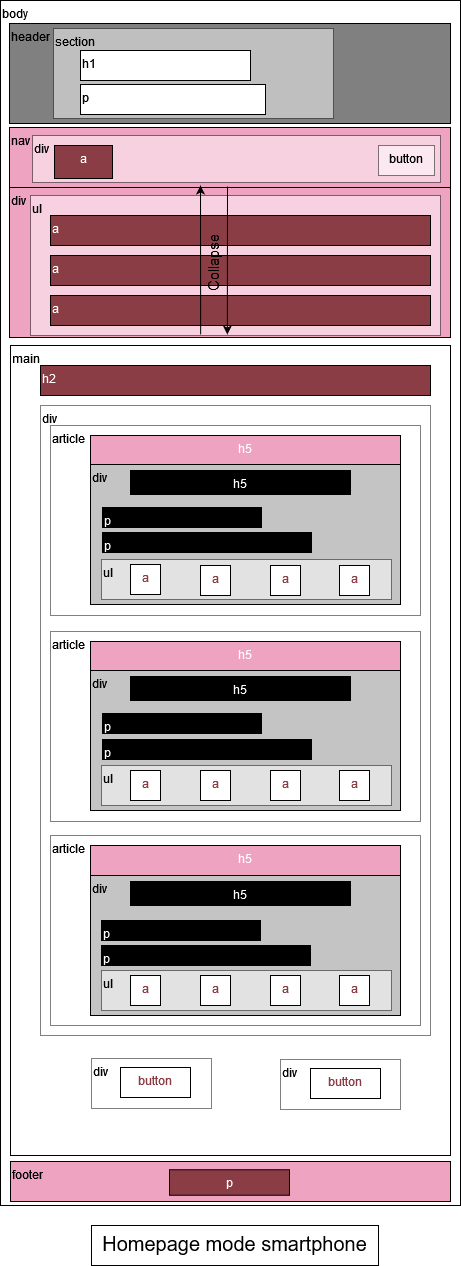

The diagram above was exported from draw.io. Its source (the exported page's mxGraphModel, read from the mxfile embedded in the PNG):
<mxGraphModel dx="1038" dy="495" grid="1" gridSize="10" guides="1" tooltips="1" connect="1" arrows="1" fold="1" page="1" pageScale="1" pageWidth="827" pageHeight="1169" math="0" shadow="0">
  <root>
    <mxCell id="0" />
    <mxCell id="1" parent="0" />
    <mxCell id="hTn5kL2h7KZoGZABdFhM-1" value="&lt;div&gt;body&lt;/div&gt;" style="rounded=0;whiteSpace=wrap;html=1;align=left;labelPosition=center;verticalLabelPosition=middle;verticalAlign=top;" parent="1" vertex="1">
      <mxGeometry x="10" y="15" width="460" height="1205" as="geometry" />
    </mxCell>
    <mxCell id="hTn5kL2h7KZoGZABdFhM-2" value="nav" style="rounded=0;whiteSpace=wrap;html=1;align=left;verticalAlign=top;fillColor=#eea3c1;" parent="1" vertex="1">
      <mxGeometry x="19" y="142" width="441" height="60" as="geometry" />
    </mxCell>
    <mxCell id="hTn5kL2h7KZoGZABdFhM-4" value="header" style="rounded=0;whiteSpace=wrap;html=1;align=left;verticalAlign=top;fillColor=#808080;" parent="1" vertex="1">
      <mxGeometry x="19" y="38" width="441" height="100" as="geometry" />
    </mxCell>
    <mxCell id="hTn5kL2h7KZoGZABdFhM-5" value="main" style="rounded=0;whiteSpace=wrap;html=1;align=left;verticalAlign=top;" parent="1" vertex="1">
      <mxGeometry x="20" y="360" width="440" height="810" as="geometry" />
    </mxCell>
    <mxCell id="hTn5kL2h7KZoGZABdFhM-6" value="footer" style="rounded=0;whiteSpace=wrap;html=1;align=left;verticalAlign=top;fillColor=#EEA3C1;" parent="1" vertex="1">
      <mxGeometry x="20" y="1176" width="440" height="40" as="geometry" />
    </mxCell>
    <mxCell id="hTn5kL2h7KZoGZABdFhM-10" value="div" style="rounded=0;whiteSpace=wrap;html=1;align=left;verticalAlign=top;opacity=50;" parent="1" vertex="1">
      <mxGeometry x="50" y="420" width="390" height="630" as="geometry" />
    </mxCell>
    <mxCell id="hTn5kL2h7KZoGZABdFhM-12" value="article" style="rounded=0;whiteSpace=wrap;html=1;align=left;verticalAlign=top;opacity=50;" parent="1" vertex="1">
      <mxGeometry x="60" y="440" width="370" height="190" as="geometry" />
    </mxCell>
    <mxCell id="NaIXS6RkDladQYTIW0Bs-1" value="section" style="rounded=0;whiteSpace=wrap;html=1;verticalAlign=top;align=left;opacity=50;" parent="1" vertex="1">
      <mxGeometry x="63" y="43" width="280" height="90" as="geometry" />
    </mxCell>
    <mxCell id="hTn5kL2h7KZoGZABdFhM-9" value="p" style="rounded=0;whiteSpace=wrap;html=1;align=left;verticalAlign=top;" parent="1" vertex="1">
      <mxGeometry x="90" y="99" width="185" height="30" as="geometry" />
    </mxCell>
    <mxCell id="hTn5kL2h7KZoGZABdFhM-8" value="h1" style="rounded=0;whiteSpace=wrap;html=1;align=left;verticalAlign=top;" parent="1" vertex="1">
      <mxGeometry x="90" y="65" width="170" height="30" as="geometry" />
    </mxCell>
    <mxCell id="NaIXS6RkDladQYTIW0Bs-3" value="div" style="rounded=0;whiteSpace=wrap;html=1;shadow=0;fillColor=#FFFFFF;align=left;verticalAlign=top;opacity=50;" parent="1" vertex="1">
      <mxGeometry x="42" y="150" width="408" height="47" as="geometry" />
    </mxCell>
    <mxCell id="hTn5kL2h7KZoGZABdFhM-7" value="button" style="rounded=0;whiteSpace=wrap;html=1;align=center;verticalAlign=top;opacity=50;" parent="1" vertex="1">
      <mxGeometry x="388" y="160" width="56" height="30" as="geometry" />
    </mxCell>
    <mxCell id="NaIXS6RkDladQYTIW0Bs-4" value="a" style="rounded=0;whiteSpace=wrap;html=1;shadow=0;fillColor=#8b3d46;align=center;verticalAlign=top;fontColor=#FFFFFF;" parent="1" vertex="1">
      <mxGeometry x="64" y="160" width="58" height="33" as="geometry" />
    </mxCell>
    <mxCell id="NaIXS6RkDladQYTIW0Bs-5" value="div" style="rounded=0;whiteSpace=wrap;html=1;shadow=0;fillColor=#EEA3C1;align=left;verticalAlign=top;" parent="1" vertex="1">
      <mxGeometry x="19" y="202" width="441" height="150" as="geometry" />
    </mxCell>
    <mxCell id="NaIXS6RkDladQYTIW0Bs-7" value="ul" style="rounded=0;whiteSpace=wrap;html=1;shadow=0;fillColor=#FFFFFF;align=left;verticalAlign=top;opacity=50;" parent="1" vertex="1">
      <mxGeometry x="40" y="210" width="410" height="140" as="geometry" />
    </mxCell>
    <mxCell id="NaIXS6RkDladQYTIW0Bs-8" value="a" style="rounded=0;whiteSpace=wrap;html=1;shadow=0;fillColor=#8B3D46;align=left;verticalAlign=top;fontColor=#FFFFFF;" parent="1" vertex="1">
      <mxGeometry x="60" y="230" width="380" height="30" as="geometry" />
    </mxCell>
    <mxCell id="NaIXS6RkDladQYTIW0Bs-9" value="a" style="rounded=0;whiteSpace=wrap;html=1;shadow=0;fillColor=#8B3D46;align=left;verticalAlign=top;fontColor=#FFFFFF;" parent="1" vertex="1">
      <mxGeometry x="60" y="270" width="380" height="30" as="geometry" />
    </mxCell>
    <mxCell id="NaIXS6RkDladQYTIW0Bs-10" value="a" style="rounded=0;whiteSpace=wrap;html=1;shadow=0;fillColor=#8B3D46;align=left;verticalAlign=top;fontColor=#FFFFFF;" parent="1" vertex="1">
      <mxGeometry x="60" y="310" width="380" height="30" as="geometry" />
    </mxCell>
    <mxCell id="NaIXS6RkDladQYTIW0Bs-12" value="h2" style="rounded=0;whiteSpace=wrap;html=1;shadow=0;fontColor=#FFFFFF;fillColor=#8B3D46;align=left;verticalAlign=top;" parent="1" vertex="1">
      <mxGeometry x="50" y="380" width="390" height="30" as="geometry" />
    </mxCell>
    <mxCell id="NaIXS6RkDladQYTIW0Bs-15" value="h5" style="rounded=0;whiteSpace=wrap;html=1;shadow=0;fontColor=#FFFFFF;fillColor=#EEA3C1;align=center;verticalAlign=top;" parent="1" vertex="1">
      <mxGeometry x="100" y="450" width="310" height="30" as="geometry" />
    </mxCell>
    <mxCell id="NaIXS6RkDladQYTIW0Bs-18" value="div" style="rounded=0;whiteSpace=wrap;html=1;shadow=0;fontColor=#000000;fillColor=#c4c4c4;align=left;verticalAlign=top;" parent="1" vertex="1">
      <mxGeometry x="100" y="479" width="310" height="140" as="geometry" />
    </mxCell>
    <mxCell id="NaIXS6RkDladQYTIW0Bs-19" value="h5" style="rounded=0;whiteSpace=wrap;html=1;shadow=0;fontColor=#FFFFFF;fillColor=#000000;align=center;verticalAlign=top;" parent="1" vertex="1">
      <mxGeometry x="140" y="485" width="220" height="24" as="geometry" />
    </mxCell>
    <mxCell id="NaIXS6RkDladQYTIW0Bs-20" value="p" style="rounded=0;whiteSpace=wrap;html=1;shadow=0;fontColor=#FFFFFF;fillColor=#000000;align=left;verticalAlign=top;" parent="1" vertex="1">
      <mxGeometry x="112" y="522" width="159" height="20" as="geometry" />
    </mxCell>
    <mxCell id="NaIXS6RkDladQYTIW0Bs-21" value="ul" style="rounded=0;whiteSpace=wrap;html=1;shadow=0;fontColor=#000000;fillColor=#FFFFFF;align=left;verticalAlign=top;opacity=50;" parent="1" vertex="1">
      <mxGeometry x="111" y="574" width="290" height="40" as="geometry" />
    </mxCell>
    <mxCell id="NaIXS6RkDladQYTIW0Bs-22" value="a" style="rounded=0;whiteSpace=wrap;html=1;shadow=0;fontColor=#8B3D46;fillColor=#FFFFFF;align=center;verticalAlign=top;" parent="1" vertex="1">
      <mxGeometry x="349" y="580" width="30" height="30" as="geometry" />
    </mxCell>
    <mxCell id="NaIXS6RkDladQYTIW0Bs-23" value="a" style="rounded=0;whiteSpace=wrap;html=1;shadow=0;fontColor=#8B3D46;fillColor=#FFFFFF;align=center;verticalAlign=top;" parent="1" vertex="1">
      <mxGeometry x="280" y="580" width="30" height="30" as="geometry" />
    </mxCell>
    <mxCell id="NaIXS6RkDladQYTIW0Bs-24" value="a" style="rounded=0;whiteSpace=wrap;html=1;shadow=0;fontColor=#8B3D46;fillColor=#FFFFFF;align=center;verticalAlign=top;" parent="1" vertex="1">
      <mxGeometry x="210" y="580" width="30" height="30" as="geometry" />
    </mxCell>
    <mxCell id="NaIXS6RkDladQYTIW0Bs-25" value="a" style="rounded=0;whiteSpace=wrap;html=1;shadow=0;fontColor=#8B3D46;fillColor=#FFFFFF;align=center;verticalAlign=top;" parent="1" vertex="1">
      <mxGeometry x="140" y="579" width="30" height="30" as="geometry" />
    </mxCell>
    <mxCell id="NaIXS6RkDladQYTIW0Bs-28" value="article" style="rounded=0;whiteSpace=wrap;html=1;align=left;verticalAlign=top;opacity=50;" parent="1" vertex="1">
      <mxGeometry x="60" y="646" width="370" height="190" as="geometry" />
    </mxCell>
    <mxCell id="NaIXS6RkDladQYTIW0Bs-29" value="h5" style="rounded=0;whiteSpace=wrap;html=1;shadow=0;fontColor=#FFFFFF;fillColor=#EEA3C1;align=center;verticalAlign=top;" parent="1" vertex="1">
      <mxGeometry x="100" y="656" width="310" height="30" as="geometry" />
    </mxCell>
    <mxCell id="NaIXS6RkDladQYTIW0Bs-30" value="div" style="rounded=0;whiteSpace=wrap;html=1;shadow=0;fontColor=#000000;fillColor=#c4c4c4;align=left;verticalAlign=top;" parent="1" vertex="1">
      <mxGeometry x="100" y="685" width="310" height="140" as="geometry" />
    </mxCell>
    <mxCell id="NaIXS6RkDladQYTIW0Bs-34" value="ul" style="rounded=0;whiteSpace=wrap;html=1;shadow=0;fontColor=#000000;fillColor=#FFFFFF;align=left;verticalAlign=top;opacity=50;" parent="1" vertex="1">
      <mxGeometry x="111" y="780" width="290" height="40" as="geometry" />
    </mxCell>
    <mxCell id="NaIXS6RkDladQYTIW0Bs-35" value="a" style="rounded=0;whiteSpace=wrap;html=1;shadow=0;fontColor=#8B3D46;fillColor=#FFFFFF;align=center;verticalAlign=top;" parent="1" vertex="1">
      <mxGeometry x="140" y="785" width="30" height="30" as="geometry" />
    </mxCell>
    <mxCell id="NaIXS6RkDladQYTIW0Bs-36" value="a" style="rounded=0;whiteSpace=wrap;html=1;shadow=0;fontColor=#8B3D46;fillColor=#FFFFFF;align=center;verticalAlign=top;" parent="1" vertex="1">
      <mxGeometry x="210" y="785" width="30" height="30" as="geometry" />
    </mxCell>
    <mxCell id="NaIXS6RkDladQYTIW0Bs-37" value="a" style="rounded=0;whiteSpace=wrap;html=1;shadow=0;fontColor=#8B3D46;fillColor=#FFFFFF;align=center;verticalAlign=top;" parent="1" vertex="1">
      <mxGeometry x="280" y="785" width="30" height="30" as="geometry" />
    </mxCell>
    <mxCell id="NaIXS6RkDladQYTIW0Bs-38" value="a" style="rounded=0;whiteSpace=wrap;html=1;shadow=0;fontColor=#8B3D46;fillColor=#FFFFFF;align=center;verticalAlign=top;" parent="1" vertex="1">
      <mxGeometry x="349" y="785" width="30" height="30" as="geometry" />
    </mxCell>
    <mxCell id="NaIXS6RkDladQYTIW0Bs-40" value="article" style="rounded=0;whiteSpace=wrap;html=1;align=left;verticalAlign=top;opacity=50;" parent="1" vertex="1">
      <mxGeometry x="60" y="850" width="370" height="190" as="geometry" />
    </mxCell>
    <mxCell id="NaIXS6RkDladQYTIW0Bs-41" value="h5" style="rounded=0;whiteSpace=wrap;html=1;shadow=0;fontColor=#FFFFFF;fillColor=#EEA3C1;align=center;verticalAlign=top;" parent="1" vertex="1">
      <mxGeometry x="100" y="860" width="310" height="30" as="geometry" />
    </mxCell>
    <mxCell id="NaIXS6RkDladQYTIW0Bs-42" value="div" style="rounded=0;whiteSpace=wrap;html=1;shadow=0;fontColor=#000000;fillColor=#c4c4c4;align=left;verticalAlign=top;" parent="1" vertex="1">
      <mxGeometry x="100" y="890" width="310" height="140" as="geometry" />
    </mxCell>
    <mxCell id="NaIXS6RkDladQYTIW0Bs-45" value="ul" style="rounded=0;whiteSpace=wrap;html=1;shadow=0;fontColor=#000000;fillColor=#FFFFFF;align=left;verticalAlign=top;opacity=50;" parent="1" vertex="1">
      <mxGeometry x="111" y="985" width="290" height="40" as="geometry" />
    </mxCell>
    <mxCell id="NaIXS6RkDladQYTIW0Bs-46" value="a" style="rounded=0;whiteSpace=wrap;html=1;shadow=0;fontColor=#8B3D46;fillColor=#FFFFFF;align=center;verticalAlign=top;" parent="1" vertex="1">
      <mxGeometry x="140" y="990" width="30" height="30" as="geometry" />
    </mxCell>
    <mxCell id="NaIXS6RkDladQYTIW0Bs-47" value="a" style="rounded=0;whiteSpace=wrap;html=1;shadow=0;fontColor=#8B3D46;fillColor=#FFFFFF;align=center;verticalAlign=top;" parent="1" vertex="1">
      <mxGeometry x="210" y="990" width="30" height="30" as="geometry" />
    </mxCell>
    <mxCell id="NaIXS6RkDladQYTIW0Bs-49" value="a" style="rounded=0;whiteSpace=wrap;html=1;shadow=0;fontColor=#8B3D46;fillColor=#FFFFFF;align=center;verticalAlign=top;" parent="1" vertex="1">
      <mxGeometry x="280" y="990" width="30" height="30" as="geometry" />
    </mxCell>
    <mxCell id="NaIXS6RkDladQYTIW0Bs-50" value="a" style="rounded=0;whiteSpace=wrap;html=1;shadow=0;fontColor=#8B3D46;fillColor=#FFFFFF;align=center;verticalAlign=top;" parent="1" vertex="1">
      <mxGeometry x="349" y="990" width="30" height="30" as="geometry" />
    </mxCell>
    <mxCell id="NaIXS6RkDladQYTIW0Bs-51" value="div" style="rounded=0;whiteSpace=wrap;html=1;shadow=0;fontColor=#000000;fillColor=#FFFFFF;align=left;verticalAlign=top;opacity=50;" parent="1" vertex="1">
      <mxGeometry x="101" y="1073" width="120" height="50" as="geometry" />
    </mxCell>
    <mxCell id="NaIXS6RkDladQYTIW0Bs-53" value="&lt;div align=&quot;center&quot;&gt;p&lt;/div&gt;" style="rounded=0;whiteSpace=wrap;html=1;shadow=0;fontColor=#FFFFFF;fillColor=#8B3D46;align=center;verticalAlign=top;" parent="1" vertex="1">
      <mxGeometry x="179" y="1184.25" width="120" height="25.5" as="geometry" />
    </mxCell>
    <mxCell id="NaIXS6RkDladQYTIW0Bs-54" value="" style="endArrow=classic;html=1;rounded=0;fontColor=#FFFFFF;exitX=0.415;exitY=0.993;exitDx=0;exitDy=0;exitPerimeter=0;" parent="1" source="NaIXS6RkDladQYTIW0Bs-7" edge="1">
      <mxGeometry width="50" height="50" relative="1" as="geometry">
        <mxPoint x="160" y="260" as="sourcePoint" />
        <mxPoint x="210" y="200" as="targetPoint" />
      </mxGeometry>
    </mxCell>
    <mxCell id="NaIXS6RkDladQYTIW0Bs-55" value="" style="endArrow=classic;html=1;rounded=0;fontColor=#FFFFFF;entryX=0.463;entryY=0.986;entryDx=0;entryDy=0;entryPerimeter=0;" parent="1" edge="1">
      <mxGeometry width="50" height="50" relative="1" as="geometry">
        <mxPoint x="237" y="201" as="sourcePoint" />
        <mxPoint x="236.82999999999993" y="349.03999999999996" as="targetPoint" />
      </mxGeometry>
    </mxCell>
    <mxCell id="NaIXS6RkDladQYTIW0Bs-56" value="Collapse" style="rounded=0;html=1;shadow=0;fontColor=#000000;fillColor=none;align=center;verticalAlign=top;horizontal=0;fontSize=15;whiteSpace=wrap;strokeColor=none;" parent="1" vertex="1">
      <mxGeometry x="207" y="227" width="30" height="100" as="geometry" />
    </mxCell>
    <mxCell id="NaIXS6RkDladQYTIW0Bs-58" value="&lt;font style=&quot;font-size: 20px&quot;&gt;Homepage mode smartphone&lt;/font&gt;" style="rounded=0;whiteSpace=wrap;html=1;shadow=0;fontSize=15;fontColor=#000000;fillColor=none;align=center;verticalAlign=top;" parent="1" vertex="1">
      <mxGeometry x="101" y="1240" width="287" height="40" as="geometry" />
    </mxCell>
    <mxCell id="d-uYaqtzwsHIRMhNzkg2-1" value="p" style="rounded=0;whiteSpace=wrap;html=1;shadow=0;fontColor=#FFFFFF;fillColor=#000000;align=left;verticalAlign=top;" vertex="1" parent="1">
      <mxGeometry x="112" y="547" width="209" height="20" as="geometry" />
    </mxCell>
    <mxCell id="d-uYaqtzwsHIRMhNzkg2-2" value="h5" style="rounded=0;whiteSpace=wrap;html=1;shadow=0;fontColor=#FFFFFF;fillColor=#000000;align=center;verticalAlign=top;" vertex="1" parent="1">
      <mxGeometry x="140" y="691" width="220" height="24" as="geometry" />
    </mxCell>
    <mxCell id="d-uYaqtzwsHIRMhNzkg2-3" value="h5" style="rounded=0;whiteSpace=wrap;html=1;shadow=0;fontColor=#FFFFFF;fillColor=#000000;align=center;verticalAlign=top;" vertex="1" parent="1">
      <mxGeometry x="140" y="896" width="220" height="24" as="geometry" />
    </mxCell>
    <mxCell id="d-uYaqtzwsHIRMhNzkg2-5" value="p" style="rounded=0;whiteSpace=wrap;html=1;shadow=0;fontColor=#FFFFFF;fillColor=#000000;align=left;verticalAlign=top;" vertex="1" parent="1">
      <mxGeometry x="112" y="728" width="159" height="20" as="geometry" />
    </mxCell>
    <mxCell id="d-uYaqtzwsHIRMhNzkg2-6" value="p" style="rounded=0;whiteSpace=wrap;html=1;shadow=0;fontColor=#FFFFFF;fillColor=#000000;align=left;verticalAlign=top;" vertex="1" parent="1">
      <mxGeometry x="112" y="754" width="209" height="20" as="geometry" />
    </mxCell>
    <mxCell id="d-uYaqtzwsHIRMhNzkg2-7" value="p" style="rounded=0;whiteSpace=wrap;html=1;shadow=0;fontColor=#FFFFFF;fillColor=#000000;align=left;verticalAlign=top;" vertex="1" parent="1">
      <mxGeometry x="111" y="935" width="159" height="20" as="geometry" />
    </mxCell>
    <mxCell id="d-uYaqtzwsHIRMhNzkg2-8" value="p" style="rounded=0;whiteSpace=wrap;html=1;shadow=0;fontColor=#FFFFFF;fillColor=#000000;align=left;verticalAlign=top;" vertex="1" parent="1">
      <mxGeometry x="111" y="960" width="209" height="20" as="geometry" />
    </mxCell>
    <mxCell id="d-uYaqtzwsHIRMhNzkg2-9" value="div" style="rounded=0;whiteSpace=wrap;html=1;shadow=0;fontColor=#000000;fillColor=#FFFFFF;align=left;verticalAlign=top;opacity=50;" vertex="1" parent="1">
      <mxGeometry x="290" y="1074" width="120" height="50" as="geometry" />
    </mxCell>
    <mxCell id="d-uYaqtzwsHIRMhNzkg2-10" value="button" style="rounded=0;whiteSpace=wrap;html=1;shadow=0;fontColor=#8B3D46;fillColor=#FFFFFF;align=center;verticalAlign=top;" vertex="1" parent="1">
      <mxGeometry x="320" y="1083" width="70" height="30" as="geometry" />
    </mxCell>
    <mxCell id="d-uYaqtzwsHIRMhNzkg2-12" value="button" style="rounded=0;whiteSpace=wrap;html=1;shadow=0;fontColor=#8B3D46;fillColor=#FFFFFF;align=center;verticalAlign=top;" vertex="1" parent="1">
      <mxGeometry x="130" y="1082" width="70" height="30" as="geometry" />
    </mxCell>
  </root>
</mxGraphModel>